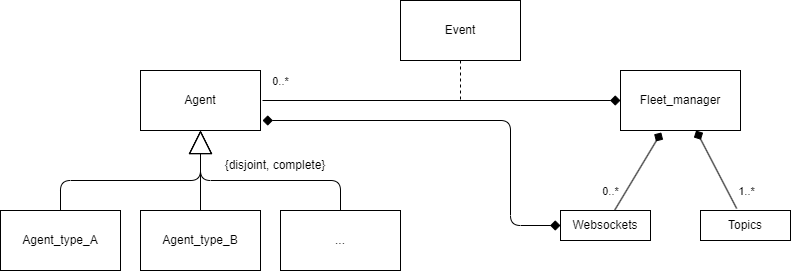

The diagram above was exported from draw.io. Its source (the exported page's mxGraphModel, read from the mxfile embedded in the PNG):
<mxGraphModel dx="1100" dy="504" grid="1" gridSize="10" guides="1" tooltips="1" connect="1" arrows="1" fold="1" page="1" pageScale="1" pageWidth="827" pageHeight="1169" background="#ffffff" math="0" shadow="0">
  <root>
    <mxCell id="0" />
    <mxCell id="1" parent="0" />
    <mxCell id="2" value="Agent" style="rounded=0;whiteSpace=wrap;html=1;" parent="1" vertex="1">
      <mxGeometry x="140" y="80" width="120" height="60" as="geometry" />
    </mxCell>
    <mxCell id="7" style="edgeStyle=orthogonalEdgeStyle;html=1;exitX=0.5;exitY=0;exitDx=0;exitDy=0;entryX=0.5;entryY=1;entryDx=0;entryDy=0;endArrow=block;endFill=0;endSize=21;strokeWidth=1;" parent="1" source="3" target="2" edge="1">
      <mxGeometry relative="1" as="geometry">
        <Array as="points">
          <mxPoint x="60" y="190" />
          <mxPoint x="200" y="190" />
        </Array>
      </mxGeometry>
    </mxCell>
    <mxCell id="3" value="Agent_type_A" style="rounded=0;whiteSpace=wrap;html=1;" parent="1" vertex="1">
      <mxGeometry y="220" width="120" height="60" as="geometry" />
    </mxCell>
    <mxCell id="4" value="Agent_type_B" style="rounded=0;whiteSpace=wrap;html=1;" parent="1" vertex="1">
      <mxGeometry x="140" y="220" width="120" height="60" as="geometry" />
    </mxCell>
    <mxCell id="5" value="..." style="rounded=0;whiteSpace=wrap;html=1;" parent="1" vertex="1">
      <mxGeometry x="280" y="220" width="120" height="60" as="geometry" />
    </mxCell>
    <mxCell id="8" style="edgeStyle=orthogonalEdgeStyle;html=1;exitX=0.5;exitY=0;exitDx=0;exitDy=0;entryX=0.5;entryY=1;entryDx=0;entryDy=0;endArrow=block;endFill=0;endSize=21;strokeWidth=1;" parent="1" source="4" target="2" edge="1">
      <mxGeometry relative="1" as="geometry">
        <mxPoint x="70" y="230" as="sourcePoint" />
        <mxPoint x="210" y="150" as="targetPoint" />
      </mxGeometry>
    </mxCell>
    <mxCell id="9" style="edgeStyle=orthogonalEdgeStyle;html=1;exitX=0.5;exitY=0;exitDx=0;exitDy=0;endArrow=block;endFill=0;endSize=21;strokeWidth=1;" parent="1" source="5" edge="1">
      <mxGeometry relative="1" as="geometry">
        <mxPoint x="80" y="240" as="sourcePoint" />
        <mxPoint x="200" y="140" as="targetPoint" />
        <Array as="points">
          <mxPoint x="340" y="190" />
          <mxPoint x="200" y="190" />
        </Array>
      </mxGeometry>
    </mxCell>
    <mxCell id="10" value="{disjoint, complete}" style="text;html=1;strokeColor=none;fillColor=none;align=center;verticalAlign=middle;whiteSpace=wrap;rounded=0;" parent="1" vertex="1">
      <mxGeometry x="220" y="160" width="110" height="30" as="geometry" />
    </mxCell>
    <mxCell id="18" style="edgeStyle=none;html=1;endArrow=none;endFill=0;startArrow=diamond;startFill=1;targetPerimeterSpacing=2;startSize=8;" parent="1" source="12" target="2" edge="1">
      <mxGeometry relative="1" as="geometry" />
    </mxCell>
    <mxCell id="21" value="0..*" style="edgeLabel;html=1;align=center;verticalAlign=middle;resizable=0;points=[];" parent="18" vertex="1" connectable="0">
      <mxGeometry x="0.8727" relative="1" as="geometry">
        <mxPoint x="-5" y="-20" as="offset" />
      </mxGeometry>
    </mxCell>
    <mxCell id="22" style="edgeStyle=none;html=1;startArrow=diamond;startFill=1;endArrow=none;endFill=0;startSize=8;targetPerimeterSpacing=2;" edge="1" parent="1" source="12" target="23">
      <mxGeometry relative="1" as="geometry">
        <mxPoint x="640" y="210" as="targetPoint" />
      </mxGeometry>
    </mxCell>
    <mxCell id="26" value="1..*" style="edgeLabel;html=1;align=center;verticalAlign=middle;resizable=0;points=[];" vertex="1" connectable="0" parent="22">
      <mxGeometry x="0.5349" y="1" relative="1" as="geometry">
        <mxPoint x="18" y="1" as="offset" />
      </mxGeometry>
    </mxCell>
    <mxCell id="12" value="Fleet_manager" style="rounded=0;whiteSpace=wrap;html=1;" parent="1" vertex="1">
      <mxGeometry x="620" y="80" width="120" height="60" as="geometry" />
    </mxCell>
    <mxCell id="19" style="edgeStyle=none;html=1;endArrow=none;endFill=0;dashed=1;" parent="1" source="17" edge="1">
      <mxGeometry relative="1" as="geometry">
        <mxPoint x="460" y="110" as="targetPoint" />
      </mxGeometry>
    </mxCell>
    <mxCell id="17" value="Event" style="rounded=0;whiteSpace=wrap;html=1;" parent="1" vertex="1">
      <mxGeometry x="400" y="10" width="120" height="60" as="geometry" />
    </mxCell>
    <mxCell id="23" value="Topics" style="rounded=0;whiteSpace=wrap;html=1;" vertex="1" parent="1">
      <mxGeometry x="700" y="220" width="90" height="30" as="geometry" />
    </mxCell>
    <mxCell id="25" style="edgeStyle=none;html=1;startArrow=none;startFill=0;endArrow=diamond;endFill=1;startSize=8;targetPerimeterSpacing=2;endSize=8;" edge="1" parent="1" source="24" target="12">
      <mxGeometry relative="1" as="geometry" />
    </mxCell>
    <mxCell id="28" value="0..*" style="edgeLabel;html=1;align=center;verticalAlign=middle;resizable=0;points=[];" vertex="1" connectable="0" parent="25">
      <mxGeometry x="-0.4984" relative="1" as="geometry">
        <mxPoint x="-16" as="offset" />
      </mxGeometry>
    </mxCell>
    <mxCell id="30" style="edgeStyle=orthogonalEdgeStyle;html=1;startArrow=diamond;startFill=1;endArrow=diamond;endFill=1;startSize=8;endSize=8;targetPerimeterSpacing=2;" edge="1" parent="1" source="24" target="2">
      <mxGeometry relative="1" as="geometry">
        <Array as="points">
          <mxPoint x="510" y="235" />
          <mxPoint x="510" y="130" />
        </Array>
      </mxGeometry>
    </mxCell>
    <mxCell id="24" value="Websockets" style="rounded=0;whiteSpace=wrap;html=1;" vertex="1" parent="1">
      <mxGeometry x="560" y="220" width="90" height="30" as="geometry" />
    </mxCell>
  </root>
</mxGraphModel>